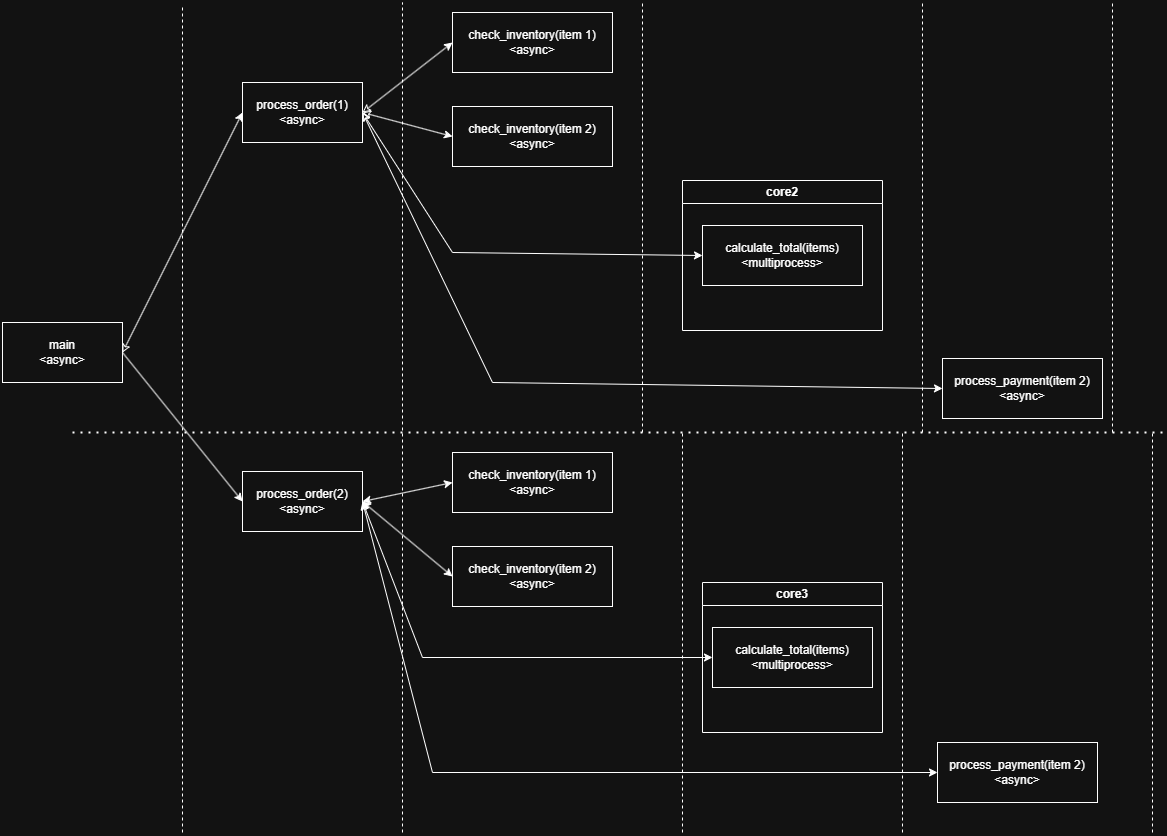

The diagram above was exported from draw.io. Its source (the exported page's mxGraphModel, read from the mxfile embedded in the PNG):
<mxGraphModel dx="1090" dy="873" grid="1" gridSize="10" guides="1" tooltips="1" connect="1" arrows="1" fold="1" page="1" pageScale="1" pageWidth="1169" pageHeight="827" math="0" shadow="0">
  <root>
    <mxCell id="0" />
    <mxCell id="1" parent="0" />
    <UserObject label="main&lt;div&gt;&amp;lt;async&amp;gt;&lt;/div&gt;" treeRoot="1" id="inbDnQPZNMzsut1R9vzd-1">
      <mxCell style="whiteSpace=wrap;html=1;align=center;treeFolding=1;treeMoving=1;newEdgeStyle={&quot;edgeStyle&quot;:&quot;elbowEdgeStyle&quot;,&quot;startArrow&quot;:&quot;none&quot;,&quot;endArrow&quot;:&quot;none&quot;};" parent="1" vertex="1">
        <mxGeometry x="20" y="630" width="120" height="60" as="geometry" />
      </mxCell>
    </UserObject>
    <UserObject label="process_order(2)&lt;br&gt;&lt;div&gt;&amp;lt;async&amp;gt;&lt;/div&gt;" treeRoot="1" id="inbDnQPZNMzsut1R9vzd-3">
      <mxCell style="whiteSpace=wrap;html=1;align=center;treeFolding=1;treeMoving=1;newEdgeStyle={&quot;edgeStyle&quot;:&quot;elbowEdgeStyle&quot;,&quot;startArrow&quot;:&quot;none&quot;,&quot;endArrow&quot;:&quot;none&quot;};" parent="1" vertex="1">
        <mxGeometry x="260" y="779" width="120" height="60" as="geometry" />
      </mxCell>
    </UserObject>
    <UserObject label="process_order(1)&lt;div&gt;&amp;lt;async&amp;gt;&lt;/div&gt;" treeRoot="1" id="inbDnQPZNMzsut1R9vzd-4">
      <mxCell style="whiteSpace=wrap;html=1;align=center;treeFolding=1;treeMoving=1;newEdgeStyle={&quot;edgeStyle&quot;:&quot;elbowEdgeStyle&quot;,&quot;startArrow&quot;:&quot;none&quot;,&quot;endArrow&quot;:&quot;none&quot;};" parent="1" vertex="1">
        <mxGeometry x="260" y="390" width="120" height="60" as="geometry" />
      </mxCell>
    </UserObject>
    <mxCell id="inbDnQPZNMzsut1R9vzd-5" value="" style="endArrow=classic;html=1;rounded=0;exitX=1;exitY=0.5;exitDx=0;exitDy=0;entryX=0;entryY=0.5;entryDx=0;entryDy=0;startArrow=classic;startFill=0;" parent="1" source="inbDnQPZNMzsut1R9vzd-1" target="inbDnQPZNMzsut1R9vzd-4" edge="1">
      <mxGeometry width="50" height="50" relative="1" as="geometry">
        <mxPoint x="390" y="770" as="sourcePoint" />
        <mxPoint x="440" y="720" as="targetPoint" />
      </mxGeometry>
    </mxCell>
    <mxCell id="inbDnQPZNMzsut1R9vzd-6" value="" style="endArrow=classic;html=1;rounded=0;exitX=1;exitY=0.5;exitDx=0;exitDy=0;entryX=0;entryY=0.5;entryDx=0;entryDy=0;" parent="1" source="inbDnQPZNMzsut1R9vzd-1" target="inbDnQPZNMzsut1R9vzd-3" edge="1">
      <mxGeometry width="50" height="50" relative="1" as="geometry">
        <mxPoint x="390" y="726" as="sourcePoint" />
        <mxPoint x="440" y="676" as="targetPoint" />
      </mxGeometry>
    </mxCell>
    <UserObject label="check_inventory(item 1)&lt;div&gt;&amp;lt;async&amp;gt;&lt;/div&gt;" treeRoot="1" id="inbDnQPZNMzsut1R9vzd-8">
      <mxCell style="whiteSpace=wrap;html=1;align=center;treeFolding=1;treeMoving=1;newEdgeStyle={&quot;edgeStyle&quot;:&quot;elbowEdgeStyle&quot;,&quot;startArrow&quot;:&quot;none&quot;,&quot;endArrow&quot;:&quot;none&quot;};" parent="1" vertex="1">
        <mxGeometry x="470" y="320" width="160" height="60" as="geometry" />
      </mxCell>
    </UserObject>
    <mxCell id="inbDnQPZNMzsut1R9vzd-9" value="" style="endArrow=classic;html=1;rounded=0;exitX=1;exitY=0.5;exitDx=0;exitDy=0;entryX=0;entryY=0.5;entryDx=0;entryDy=0;startArrow=classic;startFill=0;" parent="1" source="inbDnQPZNMzsut1R9vzd-4" target="inbDnQPZNMzsut1R9vzd-8" edge="1">
      <mxGeometry width="50" height="50" relative="1" as="geometry">
        <mxPoint x="390" y="770" as="sourcePoint" />
        <mxPoint x="440" y="720" as="targetPoint" />
      </mxGeometry>
    </mxCell>
    <UserObject label="check_inventory(item 2)&lt;div&gt;&amp;lt;async&amp;gt;&lt;/div&gt;" treeRoot="1" id="inbDnQPZNMzsut1R9vzd-10">
      <mxCell style="whiteSpace=wrap;html=1;align=center;treeFolding=1;treeMoving=1;newEdgeStyle={&quot;edgeStyle&quot;:&quot;elbowEdgeStyle&quot;,&quot;startArrow&quot;:&quot;none&quot;,&quot;endArrow&quot;:&quot;none&quot;};" parent="1" vertex="1">
        <mxGeometry x="470" y="414" width="160" height="60" as="geometry" />
      </mxCell>
    </UserObject>
    <mxCell id="inbDnQPZNMzsut1R9vzd-11" value="" style="endArrow=classic;html=1;rounded=0;exitX=1;exitY=0.5;exitDx=0;exitDy=0;entryX=0;entryY=0.5;entryDx=0;entryDy=0;startArrow=classic;startFill=0;" parent="1" source="inbDnQPZNMzsut1R9vzd-4" target="inbDnQPZNMzsut1R9vzd-10" edge="1">
      <mxGeometry width="50" height="50" relative="1" as="geometry">
        <mxPoint x="390" y="770" as="sourcePoint" />
        <mxPoint x="440" y="720" as="targetPoint" />
      </mxGeometry>
    </mxCell>
    <mxCell id="inbDnQPZNMzsut1R9vzd-13" value="" style="endArrow=classic;html=1;rounded=0;exitX=1;exitY=0.5;exitDx=0;exitDy=0;entryX=0;entryY=0.5;entryDx=0;entryDy=0;startArrow=classic;startFill=0;" parent="1" source="inbDnQPZNMzsut1R9vzd-4" target="inbDnQPZNMzsut1R9vzd-12" edge="1">
      <mxGeometry width="50" height="50" relative="1" as="geometry">
        <mxPoint x="390" y="770" as="sourcePoint" />
        <mxPoint x="440" y="720" as="targetPoint" />
        <Array as="points">
          <mxPoint x="470" y="560" />
        </Array>
      </mxGeometry>
    </mxCell>
    <mxCell id="inbDnQPZNMzsut1R9vzd-15" value="core2" style="swimlane;whiteSpace=wrap;html=1;" parent="1" vertex="1">
      <mxGeometry x="700" y="488" width="200" height="150" as="geometry" />
    </mxCell>
    <UserObject label="calculate_total(items&lt;span style=&quot;background-color: transparent; color: light-dark(rgb(0, 0, 0), rgb(255, 255, 255));&quot;&gt;)&lt;/span&gt;&lt;div&gt;&lt;div&gt;&amp;lt;multiprocess&amp;gt;&lt;/div&gt;&lt;/div&gt;" treeRoot="1" id="inbDnQPZNMzsut1R9vzd-12">
      <mxCell style="whiteSpace=wrap;html=1;align=center;treeFolding=1;treeMoving=1;newEdgeStyle={&quot;edgeStyle&quot;:&quot;elbowEdgeStyle&quot;,&quot;startArrow&quot;:&quot;none&quot;,&quot;endArrow&quot;:&quot;none&quot;};" parent="inbDnQPZNMzsut1R9vzd-15" vertex="1">
        <mxGeometry x="20" y="45" width="160" height="60" as="geometry" />
      </mxCell>
    </UserObject>
    <UserObject label="process_payment(item 2)&lt;div&gt;&amp;lt;async&amp;gt;&lt;/div&gt;" treeRoot="1" id="inbDnQPZNMzsut1R9vzd-16">
      <mxCell style="whiteSpace=wrap;html=1;align=center;treeFolding=1;treeMoving=1;newEdgeStyle={&quot;edgeStyle&quot;:&quot;elbowEdgeStyle&quot;,&quot;startArrow&quot;:&quot;none&quot;,&quot;endArrow&quot;:&quot;none&quot;};" parent="1" vertex="1">
        <mxGeometry x="960" y="666" width="160" height="60" as="geometry" />
      </mxCell>
    </UserObject>
    <mxCell id="inbDnQPZNMzsut1R9vzd-17" value="" style="endArrow=classic;html=1;rounded=0;exitX=1;exitY=0.5;exitDx=0;exitDy=0;entryX=0;entryY=0.5;entryDx=0;entryDy=0;startArrow=classic;startFill=0;" parent="1" source="inbDnQPZNMzsut1R9vzd-4" target="inbDnQPZNMzsut1R9vzd-16" edge="1">
      <mxGeometry width="50" height="50" relative="1" as="geometry">
        <mxPoint x="750" y="770" as="sourcePoint" />
        <mxPoint x="800" y="720" as="targetPoint" />
        <Array as="points">
          <mxPoint x="510" y="690" />
        </Array>
      </mxGeometry>
    </mxCell>
    <mxCell id="inbDnQPZNMzsut1R9vzd-18" value="" style="endArrow=none;html=1;rounded=0;dashed=1;" parent="1" edge="1">
      <mxGeometry width="50" height="50" relative="1" as="geometry">
        <mxPoint x="200" y="1140" as="sourcePoint" />
        <mxPoint x="200" y="312" as="targetPoint" />
      </mxGeometry>
    </mxCell>
    <mxCell id="inbDnQPZNMzsut1R9vzd-19" value="" style="endArrow=none;html=1;rounded=0;dashed=1;" parent="1" edge="1">
      <mxGeometry width="50" height="50" relative="1" as="geometry">
        <mxPoint x="420" y="1140" as="sourcePoint" />
        <mxPoint x="420" y="310" as="targetPoint" />
      </mxGeometry>
    </mxCell>
    <mxCell id="inbDnQPZNMzsut1R9vzd-20" value="" style="endArrow=none;html=1;rounded=0;dashed=1;" parent="1" edge="1">
      <mxGeometry width="50" height="50" relative="1" as="geometry">
        <mxPoint x="660" y="740" as="sourcePoint" />
        <mxPoint x="660" y="310" as="targetPoint" />
      </mxGeometry>
    </mxCell>
    <mxCell id="inbDnQPZNMzsut1R9vzd-21" value="" style="endArrow=none;html=1;rounded=0;dashed=1;" parent="1" edge="1">
      <mxGeometry width="50" height="50" relative="1" as="geometry">
        <mxPoint x="940" y="740" as="sourcePoint" />
        <mxPoint x="940" y="310" as="targetPoint" />
      </mxGeometry>
    </mxCell>
    <mxCell id="inbDnQPZNMzsut1R9vzd-22" value="" style="endArrow=none;dashed=1;html=1;dashPattern=1 3;strokeWidth=2;rounded=0;" parent="1" edge="1">
      <mxGeometry width="50" height="50" relative="1" as="geometry">
        <mxPoint x="90" y="740" as="sourcePoint" />
        <mxPoint x="1180" y="740" as="targetPoint" />
      </mxGeometry>
    </mxCell>
    <UserObject label="check_inventory(item 1)&lt;div&gt;&amp;lt;async&amp;gt;&lt;/div&gt;" treeRoot="1" id="inbDnQPZNMzsut1R9vzd-23">
      <mxCell style="whiteSpace=wrap;html=1;align=center;treeFolding=1;treeMoving=1;newEdgeStyle={&quot;edgeStyle&quot;:&quot;elbowEdgeStyle&quot;,&quot;startArrow&quot;:&quot;none&quot;,&quot;endArrow&quot;:&quot;none&quot;};" parent="1" vertex="1">
        <mxGeometry x="470" y="760" width="160" height="60" as="geometry" />
      </mxCell>
    </UserObject>
    <UserObject label="check_inventory(item 2)&lt;div&gt;&amp;lt;async&amp;gt;&lt;/div&gt;" treeRoot="1" id="inbDnQPZNMzsut1R9vzd-24">
      <mxCell style="whiteSpace=wrap;html=1;align=center;treeFolding=1;treeMoving=1;newEdgeStyle={&quot;edgeStyle&quot;:&quot;elbowEdgeStyle&quot;,&quot;startArrow&quot;:&quot;none&quot;,&quot;endArrow&quot;:&quot;none&quot;};" parent="1" vertex="1">
        <mxGeometry x="470" y="854" width="160" height="60" as="geometry" />
      </mxCell>
    </UserObject>
    <mxCell id="inbDnQPZNMzsut1R9vzd-25" value="" style="endArrow=none;dashed=1;html=1;rounded=0;" parent="1" edge="1">
      <mxGeometry width="50" height="50" relative="1" as="geometry">
        <mxPoint x="700" y="1140" as="sourcePoint" />
        <mxPoint x="700" y="740" as="targetPoint" />
      </mxGeometry>
    </mxCell>
    <mxCell id="inbDnQPZNMzsut1R9vzd-26" value="core3" style="swimlane;whiteSpace=wrap;html=1;" parent="1" vertex="1">
      <mxGeometry x="720" y="890" width="180" height="150" as="geometry" />
    </mxCell>
    <UserObject label="calculate_total(items&lt;span style=&quot;background-color: transparent; color: light-dark(rgb(0, 0, 0), rgb(255, 255, 255));&quot;&gt;)&lt;/span&gt;&lt;div&gt;&lt;div&gt;&amp;lt;multiprocess&amp;gt;&lt;/div&gt;&lt;/div&gt;" treeRoot="1" id="inbDnQPZNMzsut1R9vzd-27">
      <mxCell style="whiteSpace=wrap;html=1;align=center;treeFolding=1;treeMoving=1;newEdgeStyle={&quot;edgeStyle&quot;:&quot;elbowEdgeStyle&quot;,&quot;startArrow&quot;:&quot;none&quot;,&quot;endArrow&quot;:&quot;none&quot;};" parent="inbDnQPZNMzsut1R9vzd-26" vertex="1">
        <mxGeometry x="10" y="45" width="160" height="60" as="geometry" />
      </mxCell>
    </UserObject>
    <mxCell id="inbDnQPZNMzsut1R9vzd-28" value="" style="endArrow=none;dashed=1;html=1;rounded=0;" parent="1" edge="1">
      <mxGeometry width="50" height="50" relative="1" as="geometry">
        <mxPoint x="920" y="1140" as="sourcePoint" />
        <mxPoint x="920" y="740" as="targetPoint" />
      </mxGeometry>
    </mxCell>
    <UserObject label="process_payment(item 2)&lt;div&gt;&amp;lt;async&amp;gt;&lt;/div&gt;" treeRoot="1" id="inbDnQPZNMzsut1R9vzd-29">
      <mxCell style="whiteSpace=wrap;html=1;align=center;treeFolding=1;treeMoving=1;newEdgeStyle={&quot;edgeStyle&quot;:&quot;elbowEdgeStyle&quot;,&quot;startArrow&quot;:&quot;none&quot;,&quot;endArrow&quot;:&quot;none&quot;};" parent="1" vertex="1">
        <mxGeometry x="955" y="1050" width="160" height="60" as="geometry" />
      </mxCell>
    </UserObject>
    <mxCell id="inbDnQPZNMzsut1R9vzd-30" value="" style="endArrow=none;dashed=1;html=1;rounded=0;" parent="1" edge="1">
      <mxGeometry width="50" height="50" relative="1" as="geometry">
        <mxPoint x="1130" y="740" as="sourcePoint" />
        <mxPoint x="1130" y="310" as="targetPoint" />
      </mxGeometry>
    </mxCell>
    <mxCell id="inbDnQPZNMzsut1R9vzd-31" value="" style="endArrow=none;dashed=1;html=1;rounded=0;" parent="1" edge="1">
      <mxGeometry width="50" height="50" relative="1" as="geometry">
        <mxPoint x="1170" y="1140" as="sourcePoint" />
        <mxPoint x="1170" y="740" as="targetPoint" />
      </mxGeometry>
    </mxCell>
    <mxCell id="inbDnQPZNMzsut1R9vzd-32" value="" style="endArrow=classic;startArrow=classic;html=1;rounded=0;exitX=1;exitY=0.5;exitDx=0;exitDy=0;entryX=0;entryY=0.5;entryDx=0;entryDy=0;" parent="1" source="inbDnQPZNMzsut1R9vzd-3" target="inbDnQPZNMzsut1R9vzd-23" edge="1">
      <mxGeometry width="50" height="50" relative="1" as="geometry">
        <mxPoint x="370" y="970" as="sourcePoint" />
        <mxPoint x="420" y="920" as="targetPoint" />
      </mxGeometry>
    </mxCell>
    <mxCell id="inbDnQPZNMzsut1R9vzd-33" value="" style="endArrow=classic;startArrow=classic;html=1;rounded=0;exitX=1;exitY=0.5;exitDx=0;exitDy=0;entryX=0;entryY=0.5;entryDx=0;entryDy=0;" parent="1" source="inbDnQPZNMzsut1R9vzd-3" target="inbDnQPZNMzsut1R9vzd-24" edge="1">
      <mxGeometry width="50" height="50" relative="1" as="geometry">
        <mxPoint x="370" y="970" as="sourcePoint" />
        <mxPoint x="420" y="920" as="targetPoint" />
      </mxGeometry>
    </mxCell>
    <mxCell id="inbDnQPZNMzsut1R9vzd-34" value="" style="endArrow=classic;startArrow=classic;html=1;rounded=0;entryX=1;entryY=0.5;entryDx=0;entryDy=0;exitX=0;exitY=0.5;exitDx=0;exitDy=0;" parent="1" source="inbDnQPZNMzsut1R9vzd-27" target="inbDnQPZNMzsut1R9vzd-3" edge="1">
      <mxGeometry width="50" height="50" relative="1" as="geometry">
        <mxPoint x="370" y="940" as="sourcePoint" />
        <mxPoint x="420" y="890" as="targetPoint" />
        <Array as="points">
          <mxPoint x="440" y="965" />
        </Array>
      </mxGeometry>
    </mxCell>
    <mxCell id="inbDnQPZNMzsut1R9vzd-35" value="" style="endArrow=classic;startArrow=classic;html=1;rounded=0;exitX=1;exitY=0.5;exitDx=0;exitDy=0;entryX=0;entryY=0.5;entryDx=0;entryDy=0;" parent="1" source="inbDnQPZNMzsut1R9vzd-3" target="inbDnQPZNMzsut1R9vzd-29" edge="1">
      <mxGeometry width="50" height="50" relative="1" as="geometry">
        <mxPoint x="740" y="940" as="sourcePoint" />
        <mxPoint x="790" y="890" as="targetPoint" />
        <Array as="points">
          <mxPoint x="450" y="1080" />
        </Array>
      </mxGeometry>
    </mxCell>
  </root>
</mxGraphModel>